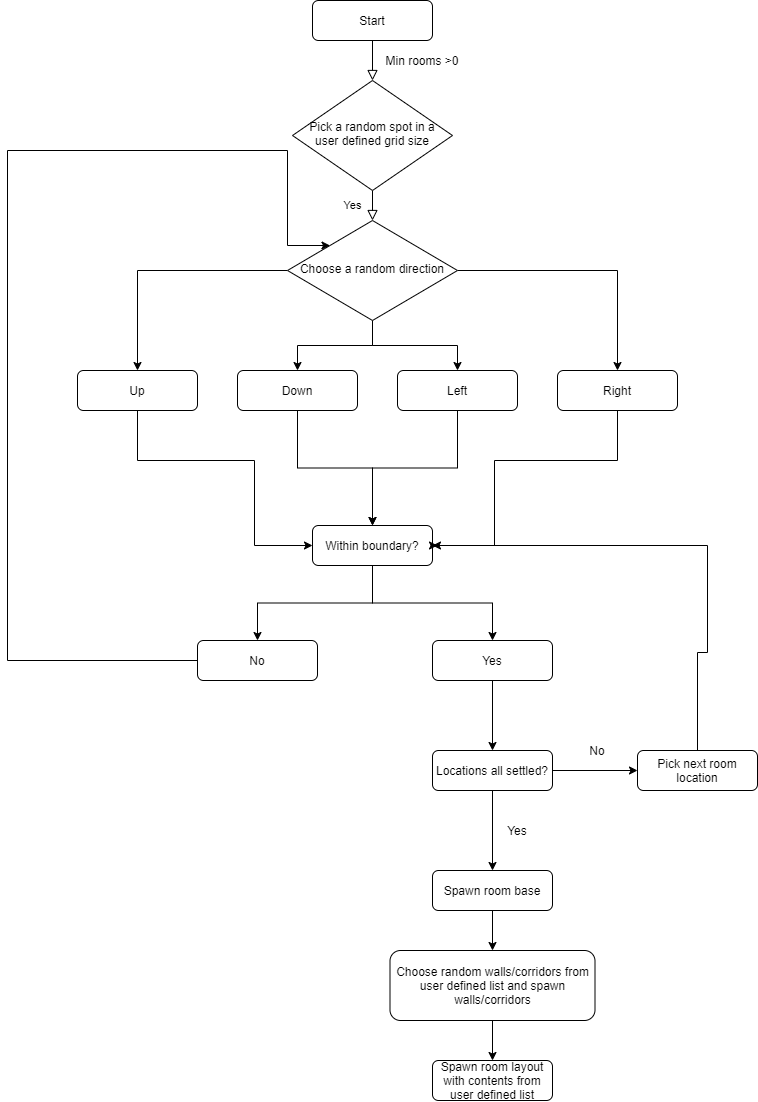

The diagram above was exported from draw.io. Its source (the exported page's mxGraphModel, read from the mxfile embedded in the PNG):
<mxGraphModel dx="1185" dy="594" grid="1" gridSize="10" guides="1" tooltips="1" connect="1" arrows="1" fold="1" page="1" pageScale="1" pageWidth="827" pageHeight="1169" math="0" shadow="0">
  <root>
    <mxCell id="WIyWlLk6GJQsqaUBKTNV-0" />
    <mxCell id="WIyWlLk6GJQsqaUBKTNV-1" parent="WIyWlLk6GJQsqaUBKTNV-0" />
    <mxCell id="WIyWlLk6GJQsqaUBKTNV-2" value="" style="rounded=0;html=1;jettySize=auto;orthogonalLoop=1;fontSize=11;endArrow=block;endFill=0;endSize=8;strokeWidth=1;shadow=0;labelBackgroundColor=none;edgeStyle=orthogonalEdgeStyle;" parent="WIyWlLk6GJQsqaUBKTNV-1" source="WIyWlLk6GJQsqaUBKTNV-3" target="WIyWlLk6GJQsqaUBKTNV-6" edge="1">
      <mxGeometry relative="1" as="geometry" />
    </mxCell>
    <mxCell id="WIyWlLk6GJQsqaUBKTNV-3" value="Start" style="rounded=1;whiteSpace=wrap;html=1;fontSize=12;glass=0;strokeWidth=1;shadow=0;" parent="WIyWlLk6GJQsqaUBKTNV-1" vertex="1">
      <mxGeometry x="355" y="20" width="120" height="40" as="geometry" />
    </mxCell>
    <mxCell id="WIyWlLk6GJQsqaUBKTNV-4" value="Yes" style="rounded=0;html=1;jettySize=auto;orthogonalLoop=1;fontSize=11;endArrow=block;endFill=0;endSize=8;strokeWidth=1;shadow=0;labelBackgroundColor=none;edgeStyle=orthogonalEdgeStyle;" parent="WIyWlLk6GJQsqaUBKTNV-1" source="WIyWlLk6GJQsqaUBKTNV-6" target="WIyWlLk6GJQsqaUBKTNV-10" edge="1">
      <mxGeometry y="20" relative="1" as="geometry">
        <mxPoint as="offset" />
      </mxGeometry>
    </mxCell>
    <mxCell id="WIyWlLk6GJQsqaUBKTNV-6" value="Pick a random spot in a user defined grid size" style="rhombus;whiteSpace=wrap;html=1;shadow=0;fontFamily=Helvetica;fontSize=12;align=center;strokeWidth=1;spacing=6;spacingTop=-4;" parent="WIyWlLk6GJQsqaUBKTNV-1" vertex="1">
      <mxGeometry x="335" y="100" width="160" height="110" as="geometry" />
    </mxCell>
    <mxCell id="RGE--pI7ecqhe0otJeAM-7" style="edgeStyle=orthogonalEdgeStyle;rounded=0;orthogonalLoop=1;jettySize=auto;html=1;" edge="1" parent="WIyWlLk6GJQsqaUBKTNV-1" source="WIyWlLk6GJQsqaUBKTNV-10" target="WIyWlLk6GJQsqaUBKTNV-11">
      <mxGeometry relative="1" as="geometry" />
    </mxCell>
    <mxCell id="RGE--pI7ecqhe0otJeAM-8" style="edgeStyle=orthogonalEdgeStyle;rounded=0;orthogonalLoop=1;jettySize=auto;html=1;entryX=0.5;entryY=0;entryDx=0;entryDy=0;" edge="1" parent="WIyWlLk6GJQsqaUBKTNV-1" source="WIyWlLk6GJQsqaUBKTNV-10" target="WIyWlLk6GJQsqaUBKTNV-12">
      <mxGeometry relative="1" as="geometry" />
    </mxCell>
    <mxCell id="RGE--pI7ecqhe0otJeAM-9" style="edgeStyle=orthogonalEdgeStyle;rounded=0;orthogonalLoop=1;jettySize=auto;html=1;entryX=0.5;entryY=0;entryDx=0;entryDy=0;" edge="1" parent="WIyWlLk6GJQsqaUBKTNV-1" source="WIyWlLk6GJQsqaUBKTNV-10" target="RGE--pI7ecqhe0otJeAM-4">
      <mxGeometry relative="1" as="geometry" />
    </mxCell>
    <mxCell id="RGE--pI7ecqhe0otJeAM-10" style="edgeStyle=orthogonalEdgeStyle;rounded=0;orthogonalLoop=1;jettySize=auto;html=1;exitX=1;exitY=0.5;exitDx=0;exitDy=0;entryX=0.5;entryY=0;entryDx=0;entryDy=0;" edge="1" parent="WIyWlLk6GJQsqaUBKTNV-1" source="WIyWlLk6GJQsqaUBKTNV-10" target="RGE--pI7ecqhe0otJeAM-5">
      <mxGeometry relative="1" as="geometry" />
    </mxCell>
    <mxCell id="WIyWlLk6GJQsqaUBKTNV-10" value="Choose a random direction" style="rhombus;whiteSpace=wrap;html=1;shadow=0;fontFamily=Helvetica;fontSize=12;align=center;strokeWidth=1;spacing=6;spacingTop=-4;" parent="WIyWlLk6GJQsqaUBKTNV-1" vertex="1">
      <mxGeometry x="330" y="240" width="170" height="100" as="geometry" />
    </mxCell>
    <mxCell id="RGE--pI7ecqhe0otJeAM-16" style="edgeStyle=orthogonalEdgeStyle;rounded=0;orthogonalLoop=1;jettySize=auto;html=1;entryX=0;entryY=0.5;entryDx=0;entryDy=0;" edge="1" parent="WIyWlLk6GJQsqaUBKTNV-1" source="WIyWlLk6GJQsqaUBKTNV-11" target="RGE--pI7ecqhe0otJeAM-12">
      <mxGeometry relative="1" as="geometry">
        <Array as="points">
          <mxPoint x="180" y="480" />
          <mxPoint x="297" y="480" />
          <mxPoint x="297" y="565" />
        </Array>
      </mxGeometry>
    </mxCell>
    <mxCell id="WIyWlLk6GJQsqaUBKTNV-11" value="Up" style="rounded=1;whiteSpace=wrap;html=1;fontSize=12;glass=0;strokeWidth=1;shadow=0;" parent="WIyWlLk6GJQsqaUBKTNV-1" vertex="1">
      <mxGeometry x="120" y="390" width="120" height="40" as="geometry" />
    </mxCell>
    <mxCell id="RGE--pI7ecqhe0otJeAM-15" style="edgeStyle=orthogonalEdgeStyle;rounded=0;orthogonalLoop=1;jettySize=auto;html=1;exitX=0.5;exitY=1;exitDx=0;exitDy=0;entryX=0.5;entryY=0;entryDx=0;entryDy=0;" edge="1" parent="WIyWlLk6GJQsqaUBKTNV-1" source="WIyWlLk6GJQsqaUBKTNV-12" target="RGE--pI7ecqhe0otJeAM-12">
      <mxGeometry relative="1" as="geometry" />
    </mxCell>
    <mxCell id="WIyWlLk6GJQsqaUBKTNV-12" value="Down" style="rounded=1;whiteSpace=wrap;html=1;fontSize=12;glass=0;strokeWidth=1;shadow=0;" parent="WIyWlLk6GJQsqaUBKTNV-1" vertex="1">
      <mxGeometry x="280" y="390" width="120" height="40" as="geometry" />
    </mxCell>
    <mxCell id="RGE--pI7ecqhe0otJeAM-3" value="Min rooms &amp;gt;0" style="text;html=1;strokeColor=none;fillColor=none;align=center;verticalAlign=middle;whiteSpace=wrap;rounded=0;" vertex="1" parent="WIyWlLk6GJQsqaUBKTNV-1">
      <mxGeometry x="415" y="70" width="100" height="20" as="geometry" />
    </mxCell>
    <mxCell id="RGE--pI7ecqhe0otJeAM-13" style="edgeStyle=orthogonalEdgeStyle;rounded=0;orthogonalLoop=1;jettySize=auto;html=1;" edge="1" parent="WIyWlLk6GJQsqaUBKTNV-1" source="RGE--pI7ecqhe0otJeAM-4" target="RGE--pI7ecqhe0otJeAM-12">
      <mxGeometry relative="1" as="geometry" />
    </mxCell>
    <mxCell id="RGE--pI7ecqhe0otJeAM-4" value="Left" style="rounded=1;whiteSpace=wrap;html=1;fontSize=12;glass=0;strokeWidth=1;shadow=0;" vertex="1" parent="WIyWlLk6GJQsqaUBKTNV-1">
      <mxGeometry x="440" y="390" width="120" height="40" as="geometry" />
    </mxCell>
    <mxCell id="RGE--pI7ecqhe0otJeAM-14" style="edgeStyle=orthogonalEdgeStyle;rounded=0;orthogonalLoop=1;jettySize=auto;html=1;entryX=1;entryY=0.5;entryDx=0;entryDy=0;" edge="1" parent="WIyWlLk6GJQsqaUBKTNV-1" source="RGE--pI7ecqhe0otJeAM-5" target="RGE--pI7ecqhe0otJeAM-12">
      <mxGeometry relative="1" as="geometry">
        <Array as="points">
          <mxPoint x="660" y="480" />
          <mxPoint x="537" y="480" />
          <mxPoint x="537" y="565" />
        </Array>
      </mxGeometry>
    </mxCell>
    <mxCell id="RGE--pI7ecqhe0otJeAM-5" value="Right" style="rounded=1;whiteSpace=wrap;html=1;fontSize=12;glass=0;strokeWidth=1;shadow=0;" vertex="1" parent="WIyWlLk6GJQsqaUBKTNV-1">
      <mxGeometry x="600" y="390" width="120" height="40" as="geometry" />
    </mxCell>
    <mxCell id="RGE--pI7ecqhe0otJeAM-19" style="edgeStyle=orthogonalEdgeStyle;rounded=0;orthogonalLoop=1;jettySize=auto;html=1;entryX=0.5;entryY=0;entryDx=0;entryDy=0;" edge="1" parent="WIyWlLk6GJQsqaUBKTNV-1" source="RGE--pI7ecqhe0otJeAM-12" target="RGE--pI7ecqhe0otJeAM-18">
      <mxGeometry relative="1" as="geometry" />
    </mxCell>
    <mxCell id="RGE--pI7ecqhe0otJeAM-21" style="edgeStyle=orthogonalEdgeStyle;rounded=0;orthogonalLoop=1;jettySize=auto;html=1;" edge="1" parent="WIyWlLk6GJQsqaUBKTNV-1" source="RGE--pI7ecqhe0otJeAM-12" target="RGE--pI7ecqhe0otJeAM-17">
      <mxGeometry relative="1" as="geometry" />
    </mxCell>
    <mxCell id="RGE--pI7ecqhe0otJeAM-12" value="Within boundary?" style="rounded=1;whiteSpace=wrap;html=1;fontSize=12;glass=0;strokeWidth=1;shadow=0;" vertex="1" parent="WIyWlLk6GJQsqaUBKTNV-1">
      <mxGeometry x="355" y="545" width="120" height="40" as="geometry" />
    </mxCell>
    <mxCell id="RGE--pI7ecqhe0otJeAM-28" style="edgeStyle=orthogonalEdgeStyle;rounded=0;orthogonalLoop=1;jettySize=auto;html=1;entryX=0.5;entryY=0;entryDx=0;entryDy=0;" edge="1" parent="WIyWlLk6GJQsqaUBKTNV-1" source="RGE--pI7ecqhe0otJeAM-17" target="RGE--pI7ecqhe0otJeAM-25">
      <mxGeometry relative="1" as="geometry" />
    </mxCell>
    <mxCell id="RGE--pI7ecqhe0otJeAM-17" value="Yes" style="rounded=1;whiteSpace=wrap;html=1;fontSize=12;glass=0;strokeWidth=1;shadow=0;" vertex="1" parent="WIyWlLk6GJQsqaUBKTNV-1">
      <mxGeometry x="475" y="660" width="120" height="40" as="geometry" />
    </mxCell>
    <mxCell id="RGE--pI7ecqhe0otJeAM-20" style="edgeStyle=orthogonalEdgeStyle;rounded=0;orthogonalLoop=1;jettySize=auto;html=1;entryX=0;entryY=0;entryDx=0;entryDy=0;" edge="1" parent="WIyWlLk6GJQsqaUBKTNV-1" source="RGE--pI7ecqhe0otJeAM-18" target="WIyWlLk6GJQsqaUBKTNV-10">
      <mxGeometry relative="1" as="geometry">
        <mxPoint x="330" y="289.3103448275862" as="targetPoint" />
        <Array as="points">
          <mxPoint x="50" y="680" />
          <mxPoint x="50" y="170" />
          <mxPoint x="330" y="170" />
          <mxPoint x="330" y="265" />
        </Array>
      </mxGeometry>
    </mxCell>
    <mxCell id="RGE--pI7ecqhe0otJeAM-18" value="No" style="rounded=1;whiteSpace=wrap;html=1;fontSize=12;glass=0;strokeWidth=1;shadow=0;" vertex="1" parent="WIyWlLk6GJQsqaUBKTNV-1">
      <mxGeometry x="240" y="660" width="120" height="40" as="geometry" />
    </mxCell>
    <mxCell id="RGE--pI7ecqhe0otJeAM-26" style="edgeStyle=orthogonalEdgeStyle;rounded=0;orthogonalLoop=1;jettySize=auto;html=1;" edge="1" parent="WIyWlLk6GJQsqaUBKTNV-1" source="RGE--pI7ecqhe0otJeAM-23">
      <mxGeometry relative="1" as="geometry">
        <mxPoint x="480" y="565" as="targetPoint" />
        <Array as="points">
          <mxPoint x="740" y="672" />
          <mxPoint x="750" y="672" />
          <mxPoint x="750" y="565" />
          <mxPoint x="475" y="565" />
        </Array>
      </mxGeometry>
    </mxCell>
    <mxCell id="RGE--pI7ecqhe0otJeAM-23" value="Pick next room location" style="rounded=1;whiteSpace=wrap;html=1;fontSize=12;glass=0;strokeWidth=1;shadow=0;" vertex="1" parent="WIyWlLk6GJQsqaUBKTNV-1">
      <mxGeometry x="680" y="770" width="120" height="40" as="geometry" />
    </mxCell>
    <mxCell id="RGE--pI7ecqhe0otJeAM-29" style="edgeStyle=orthogonalEdgeStyle;rounded=0;orthogonalLoop=1;jettySize=auto;html=1;" edge="1" parent="WIyWlLk6GJQsqaUBKTNV-1" source="RGE--pI7ecqhe0otJeAM-25" target="RGE--pI7ecqhe0otJeAM-23">
      <mxGeometry relative="1" as="geometry" />
    </mxCell>
    <mxCell id="RGE--pI7ecqhe0otJeAM-32" style="edgeStyle=orthogonalEdgeStyle;rounded=0;orthogonalLoop=1;jettySize=auto;html=1;" edge="1" parent="WIyWlLk6GJQsqaUBKTNV-1" source="RGE--pI7ecqhe0otJeAM-25">
      <mxGeometry relative="1" as="geometry">
        <mxPoint x="535" y="890" as="targetPoint" />
      </mxGeometry>
    </mxCell>
    <mxCell id="RGE--pI7ecqhe0otJeAM-25" value="Locations all settled?" style="rounded=1;whiteSpace=wrap;html=1;fontSize=12;glass=0;strokeWidth=1;shadow=0;" vertex="1" parent="WIyWlLk6GJQsqaUBKTNV-1">
      <mxGeometry x="475" y="770" width="120" height="40" as="geometry" />
    </mxCell>
    <mxCell id="RGE--pI7ecqhe0otJeAM-30" value="Yes" style="text;html=1;strokeColor=none;fillColor=none;align=center;verticalAlign=middle;whiteSpace=wrap;rounded=0;" vertex="1" parent="WIyWlLk6GJQsqaUBKTNV-1">
      <mxGeometry x="540" y="840" width="40" height="20" as="geometry" />
    </mxCell>
    <mxCell id="RGE--pI7ecqhe0otJeAM-31" value="No" style="text;html=1;strokeColor=none;fillColor=none;align=center;verticalAlign=middle;whiteSpace=wrap;rounded=0;" vertex="1" parent="WIyWlLk6GJQsqaUBKTNV-1">
      <mxGeometry x="620" y="760" width="40" height="20" as="geometry" />
    </mxCell>
    <mxCell id="RGE--pI7ecqhe0otJeAM-35" style="edgeStyle=orthogonalEdgeStyle;rounded=0;orthogonalLoop=1;jettySize=auto;html=1;entryX=0.5;entryY=0;entryDx=0;entryDy=0;" edge="1" parent="WIyWlLk6GJQsqaUBKTNV-1" source="RGE--pI7ecqhe0otJeAM-33" target="RGE--pI7ecqhe0otJeAM-34">
      <mxGeometry relative="1" as="geometry" />
    </mxCell>
    <mxCell id="RGE--pI7ecqhe0otJeAM-33" value="Spawn room base" style="rounded=1;whiteSpace=wrap;html=1;fontSize=12;glass=0;strokeWidth=1;shadow=0;" vertex="1" parent="WIyWlLk6GJQsqaUBKTNV-1">
      <mxGeometry x="475" y="890" width="120" height="40" as="geometry" />
    </mxCell>
    <mxCell id="RGE--pI7ecqhe0otJeAM-36" style="edgeStyle=orthogonalEdgeStyle;rounded=0;orthogonalLoop=1;jettySize=auto;html=1;" edge="1" parent="WIyWlLk6GJQsqaUBKTNV-1" source="RGE--pI7ecqhe0otJeAM-34">
      <mxGeometry relative="1" as="geometry">
        <mxPoint x="535" y="1080" as="targetPoint" />
      </mxGeometry>
    </mxCell>
    <mxCell id="RGE--pI7ecqhe0otJeAM-34" value="Choose random walls/corridors from user defined list and spawn walls/corridors" style="rounded=1;whiteSpace=wrap;html=1;fontSize=12;glass=0;strokeWidth=1;shadow=0;" vertex="1" parent="WIyWlLk6GJQsqaUBKTNV-1">
      <mxGeometry x="432.5" y="970" width="205" height="70" as="geometry" />
    </mxCell>
    <mxCell id="RGE--pI7ecqhe0otJeAM-37" value="Spawn room layout with contents from user defined list" style="rounded=1;whiteSpace=wrap;html=1;fontSize=12;glass=0;strokeWidth=1;shadow=0;" vertex="1" parent="WIyWlLk6GJQsqaUBKTNV-1">
      <mxGeometry x="475" y="1080" width="120" height="40" as="geometry" />
    </mxCell>
  </root>
</mxGraphModel>